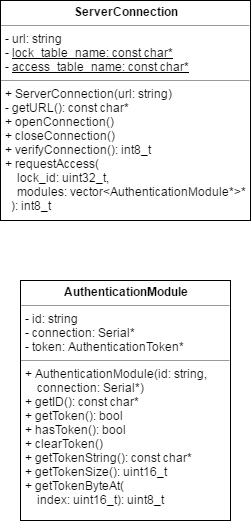

The diagram above was exported from draw.io. Its source (the exported page's mxGraphModel, read from the mxfile embedded in the PNG):
<mxGraphModel dx="1553" dy="808" grid="1" gridSize="10" guides="1" tooltips="1" connect="1" arrows="1" fold="1" page="1" pageScale="1" pageWidth="850" pageHeight="1100" background="#ffffff" math="0" shadow="0">
  <root>
    <mxCell id="0" />
    <mxCell id="1" parent="0" />
    <mxCell id="2" value="&lt;p style=&quot;margin: 0px ; margin-top: 4px ; text-align: center&quot;&gt;&lt;b&gt;AuthenticationModule&lt;/b&gt;&lt;/p&gt;&lt;hr size=&quot;1&quot;&gt;&lt;p style=&quot;margin: 0px ; margin-left: 4px&quot;&gt;- id: string&lt;/p&gt;&lt;p style=&quot;margin: 0px ; margin-left: 4px&quot;&gt;- connection: Serial*&lt;/p&gt;&lt;p style=&quot;margin: 0px ; margin-left: 4px&quot;&gt;- token: AuthenticationToken*&lt;/p&gt;&lt;hr size=&quot;1&quot;&gt;&lt;p style=&quot;margin: 0px ; margin-left: 4px&quot;&gt;+ AuthenticationModule(id: string,&lt;/p&gt;&lt;p style=&quot;margin: 0px ; margin-left: 4px&quot;&gt;&amp;nbsp; &amp;nbsp; connection: Serial*)&lt;/p&gt;&lt;p style=&quot;margin: 0px ; margin-left: 4px&quot;&gt;+ getID(): const char*&lt;/p&gt;&lt;p style=&quot;margin: 0px ; margin-left: 4px&quot;&gt;+ getToken(): bool&lt;/p&gt;&lt;p style=&quot;margin: 0px ; margin-left: 4px&quot;&gt;+ hasToken(): bool&lt;/p&gt;&lt;p style=&quot;margin: 0px ; margin-left: 4px&quot;&gt;+ clearToken()&lt;/p&gt;&lt;p style=&quot;margin: 0px ; margin-left: 4px&quot;&gt;+ getTokenString(): const char*&lt;/p&gt;&lt;p style=&quot;margin: 0px ; margin-left: 4px&quot;&gt;+ getTokenSize(): uint16_t&lt;/p&gt;&lt;p style=&quot;margin: 0px ; margin-left: 4px&quot;&gt;+ getTokenByteAt(&lt;/p&gt;&lt;p style=&quot;margin: 0px ; margin-left: 4px&quot;&gt;&amp;nbsp; &amp;nbsp; index: uint16_t): uint8_t&lt;/p&gt;" style="verticalAlign=top;align=left;overflow=fill;fontSize=12;fontFamily=Helvetica;html=1;fillColor=#ffffff;" vertex="1" parent="1">
      <mxGeometry x="730" y="360" width="210" height="240" as="geometry" />
    </mxCell>
    <mxCell id="3" value="&lt;p style=&quot;margin: 0px ; margin-top: 4px ; text-align: center&quot;&gt;&lt;b&gt;ServerConnection&lt;/b&gt;&lt;/p&gt;&lt;hr size=&quot;1&quot;&gt;&lt;p style=&quot;margin: 0px ; margin-left: 4px&quot;&gt;- url: string&lt;/p&gt;&lt;p style=&quot;margin: 0px ; margin-left: 4px&quot;&gt;- &lt;u&gt;lock_table_name: const char*&lt;/u&gt;&lt;/p&gt;&lt;p style=&quot;margin: 0px ; margin-left: 4px&quot;&gt;- &lt;u&gt;access_table_name: const char*&lt;/u&gt;&lt;/p&gt;&lt;hr size=&quot;1&quot;&gt;&lt;p style=&quot;margin: 0px ; margin-left: 4px&quot;&gt;+ ServerConnection(url: string)&lt;/p&gt;&lt;p style=&quot;margin: 0px ; margin-left: 4px&quot;&gt;- getURL(): const char*&lt;br&gt;&lt;/p&gt;&lt;p style=&quot;margin: 0px ; margin-left: 4px&quot;&gt;+ openConnection()&lt;/p&gt;&lt;p style=&quot;margin: 0px ; margin-left: 4px&quot;&gt;+ closeConnection()&lt;/p&gt;&lt;p style=&quot;margin: 0px ; margin-left: 4px&quot;&gt;+ verifyConnection(): int8_t&lt;/p&gt;&lt;p style=&quot;margin: 0px ; margin-left: 4px&quot;&gt;+ requestAccess(&lt;/p&gt;&lt;p style=&quot;margin: 0px ; margin-left: 4px&quot;&gt;&amp;nbsp; &amp;nbsp; lock_id: uint32_t,&lt;/p&gt;&lt;p style=&quot;margin: 0px ; margin-left: 4px&quot;&gt;&amp;nbsp; &amp;nbsp; modules: vector&amp;lt;AuthenticationModule*&amp;gt;*&lt;/p&gt;&lt;p style=&quot;margin: 0px ; margin-left: 4px&quot;&gt;&amp;nbsp; ): int8_t&lt;/p&gt;" style="verticalAlign=top;align=left;overflow=fill;fontSize=12;fontFamily=Helvetica;html=1;fillColor=#ffffff;" vertex="1" parent="1">
      <mxGeometry x="710" y="80" width="250" height="220" as="geometry" />
    </mxCell>
  </root>
</mxGraphModel>